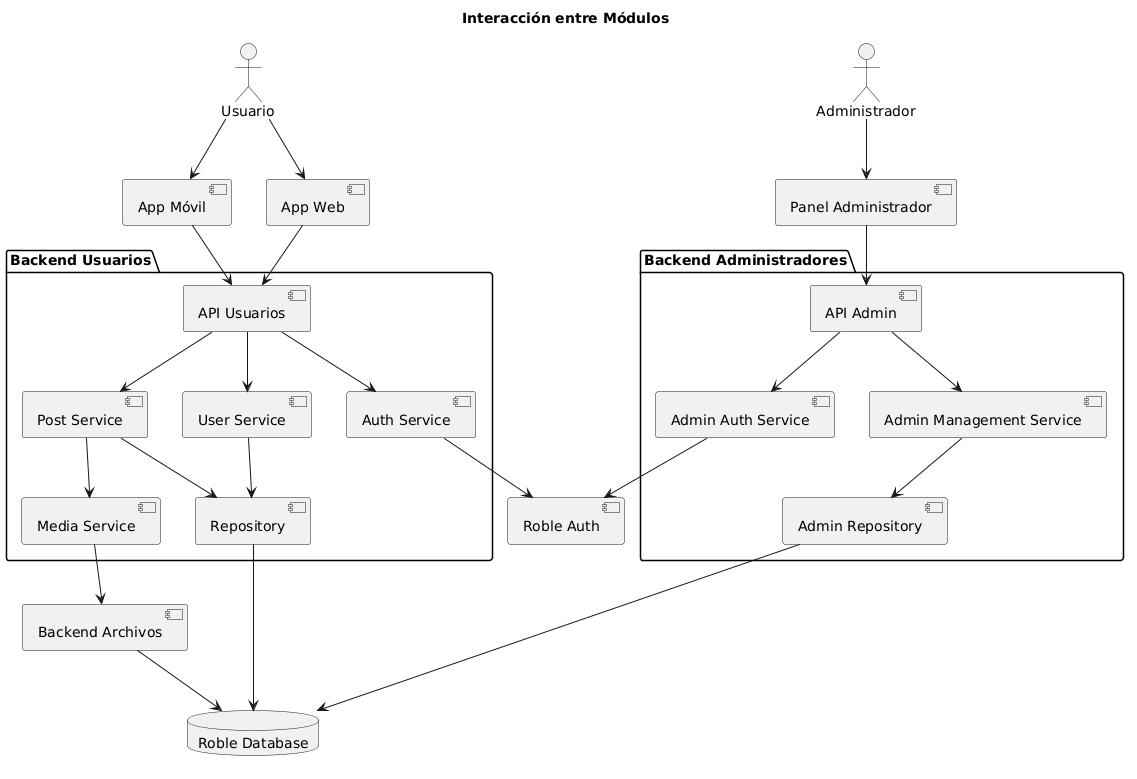

The diagram above was rendered by PlantUML. Its source (embedded in the PNG):
@startuml
title Interacción entre Módulos

actor Usuario
actor Administrador

component "App Móvil"
component "App Web"
component "Panel Administrador"

package "Backend Usuarios" {

  component "API Usuarios"
  component "Auth Service"
  component "User Service"
  component "Post Service"
  component "Media Service"
  component "Repository"

}

package "Backend Administradores" {

  component "API Admin"
  component "Admin Auth Service"
  component "Admin Management Service"
  component "Admin Repository"

}

component "Backend Archivos"

component "Roble Auth"
database "Roble Database"

Usuario --> "App Móvil"
Usuario --> "App Web"

Administrador --> "Panel Administrador"

"App Móvil" --> "API Usuarios"
"App Web" --> "API Usuarios"

"Panel Administrador" --> "API Admin"

"API Usuarios" --> "Auth Service"
"Auth Service" --> "Roble Auth"

"API Usuarios" --> "User Service"
"API Usuarios" --> "Post Service"

"Post Service" --> "Media Service"
"Media Service" --> "Backend Archivos"

"User Service" --> "Repository"
"Post Service" --> "Repository"
"Repository" --> "Roble Database"

"API Admin" --> "Admin Auth Service"
"Admin Auth Service" --> "Roble Auth"

"API Admin" --> "Admin Management Service"
"Admin Management Service" --> "Admin Repository"
"Admin Repository" --> "Roble Database"

"Backend Archivos" --> "Roble Database"
@enduml